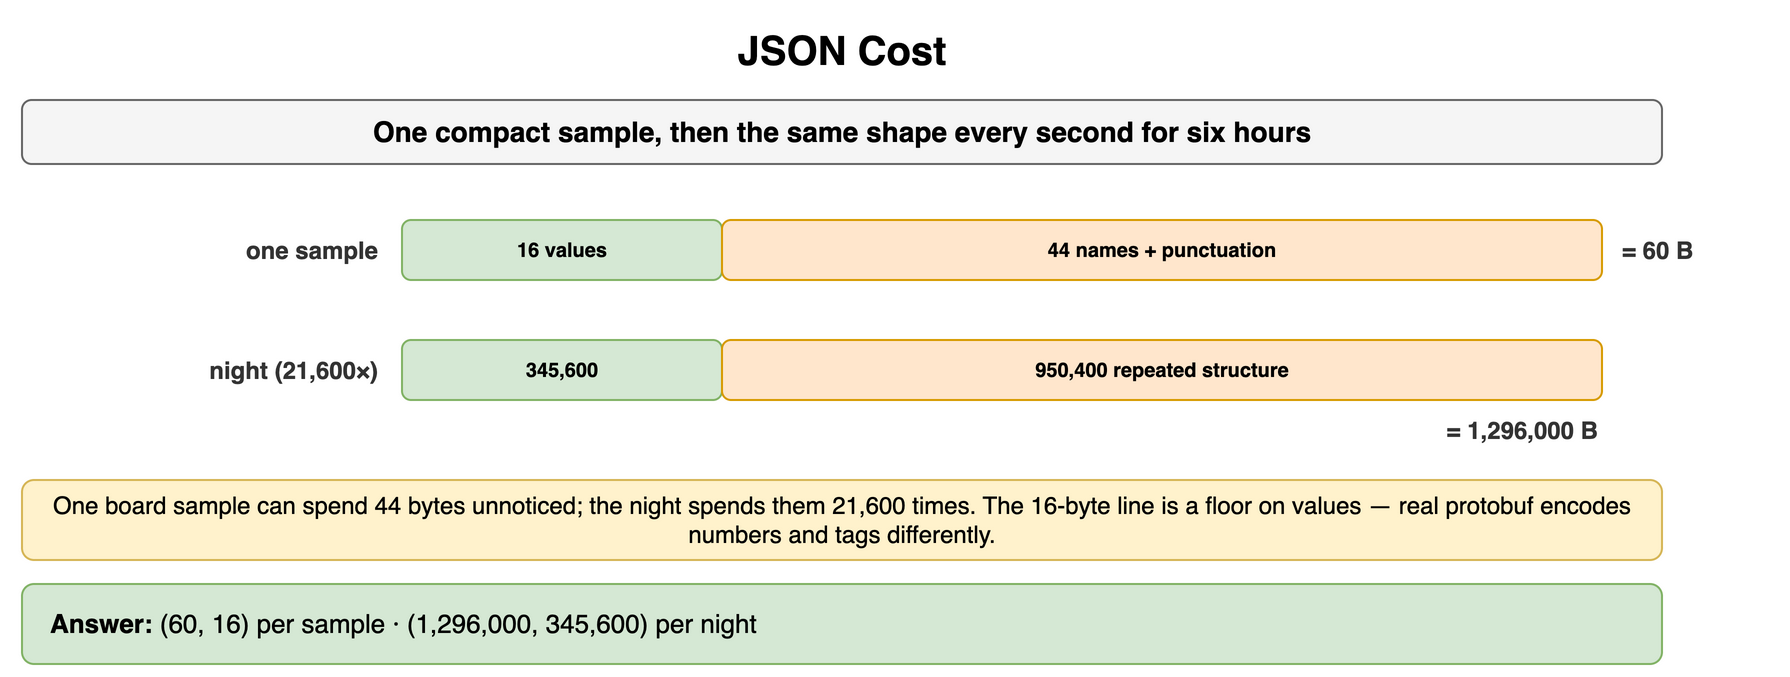

The diagram above was exported from draw.io. Its source (the exported page's mxGraphModel, read from the mxfile embedded in the PNG):
<mxGraphModel dx="900" dy="346" grid="1" gridSize="10" guides="1" tooltips="1" connect="1" arrows="1" fold="1" page="1" pageScale="1" pageWidth="900" pageHeight="346" math="0" shadow="0">
  <root>
    <mxCell id="0" />
    <mxCell id="1" parent="0" />
    <mxCell id="b1" value="JSON Cost" style="text;html=1;align=center;verticalAlign=middle;whiteSpace=wrap;fontSize=20;fontStyle=1;" vertex="1" parent="1">
      <mxGeometry x="40" y="10" width="820" height="30" as="geometry" />
    </mxCell>
    <mxCell id="b2" value="One compact sample, then the same shape every second for six hours" style="rounded=1;whiteSpace=wrap;html=1;fillColor=#f5f5f5;strokeColor=#666666;fontStyle=1;fontSize=14;" vertex="1" parent="1">
      <mxGeometry x="40" y="50" width="820" height="32" as="geometry" />
    </mxCell>
    <mxCell id="b3" value="one sample" style="text;html=1;whiteSpace=wrap;fontSize=11;align=right;verticalAlign=middle;fontSize=12;fontColor=#333333;fontStyle=1;" vertex="1" parent="1">
      <mxGeometry x="40" y="110" width="180" height="30" as="geometry" />
    </mxCell>
    <mxCell id="b4" value="16 values" style="rounded=1;whiteSpace=wrap;html=1;fillColor=#d5e8d4;strokeColor=#82b366;fontSize=10;align=center;fontStyle=1;" vertex="1" parent="1">
      <mxGeometry x="230" y="110" width="160" height="30" as="geometry" />
    </mxCell>
    <mxCell id="b5" value="44 names + punctuation" style="rounded=1;whiteSpace=wrap;html=1;fillColor=#ffe6cc;strokeColor=#d79b00;fontSize=10;align=center;fontStyle=1;" vertex="1" parent="1">
      <mxGeometry x="390" y="110" width="440" height="30" as="geometry" />
    </mxCell>
    <mxCell id="b6" value="= 60 B" style="text;html=1;whiteSpace=wrap;fontSize=11;align=left;verticalAlign=middle;fontSize=12;fontColor=#333333;fontStyle=1;" vertex="1" parent="1">
      <mxGeometry x="838" y="110" width="80" height="30" as="geometry" />
    </mxCell>
    <mxCell id="b7" value="night (21,600×)" style="text;html=1;whiteSpace=wrap;fontSize=11;align=right;verticalAlign=middle;fontSize=12;fontColor=#333333;fontStyle=1;" vertex="1" parent="1">
      <mxGeometry x="40" y="170" width="180" height="30" as="geometry" />
    </mxCell>
    <mxCell id="b8" value="345,600" style="rounded=1;whiteSpace=wrap;html=1;fillColor=#d5e8d4;strokeColor=#82b366;fontSize=10;align=center;fontStyle=1;" vertex="1" parent="1">
      <mxGeometry x="230" y="170" width="160.0" height="30" as="geometry" />
    </mxCell>
    <mxCell id="b9" value="950,400 repeated structure" style="rounded=1;whiteSpace=wrap;html=1;fillColor=#ffe6cc;strokeColor=#d79b00;fontSize=10;align=center;fontStyle=1;" vertex="1" parent="1">
      <mxGeometry x="390.0" y="170" width="440.0" height="30" as="geometry" />
    </mxCell>
    <mxCell id="b10" value="= 1,296,000 B" style="text;html=1;whiteSpace=wrap;fontSize=11;align=right;verticalAlign=middle;fontSize=12;fontColor=#333333;fontStyle=1;" vertex="1" parent="1">
      <mxGeometry x="710.0" y="206" width="120" height="18" as="geometry" />
    </mxCell>
    <mxCell id="b11" value="One board sample can spend 44 bytes unnoticed; the night spends them 21,600 times. The 16-byte line is a floor on values — real protobuf encodes numbers and tags differently." style="rounded=1;whiteSpace=wrap;html=1;fillColor=#fff2cc;strokeColor=#d6b656;fontSize=12;align=center;" vertex="1" parent="1">
      <mxGeometry x="40" y="240" width="820" height="40" as="geometry" />
    </mxCell>
    <mxCell id="b12" value="&lt;b&gt;Answer:&lt;/b&gt; (60, 16) per sample · (1,296,000, 345,600) per night" style="rounded=1;whiteSpace=wrap;html=1;fillColor=#d5e8d4;strokeColor=#82b366;fontSize=13;align=left;spacingLeft=12;" vertex="1" parent="1">
      <mxGeometry x="40" y="292" width="820" height="40" as="geometry" />
    </mxCell>
  </root>
</mxGraphModel>